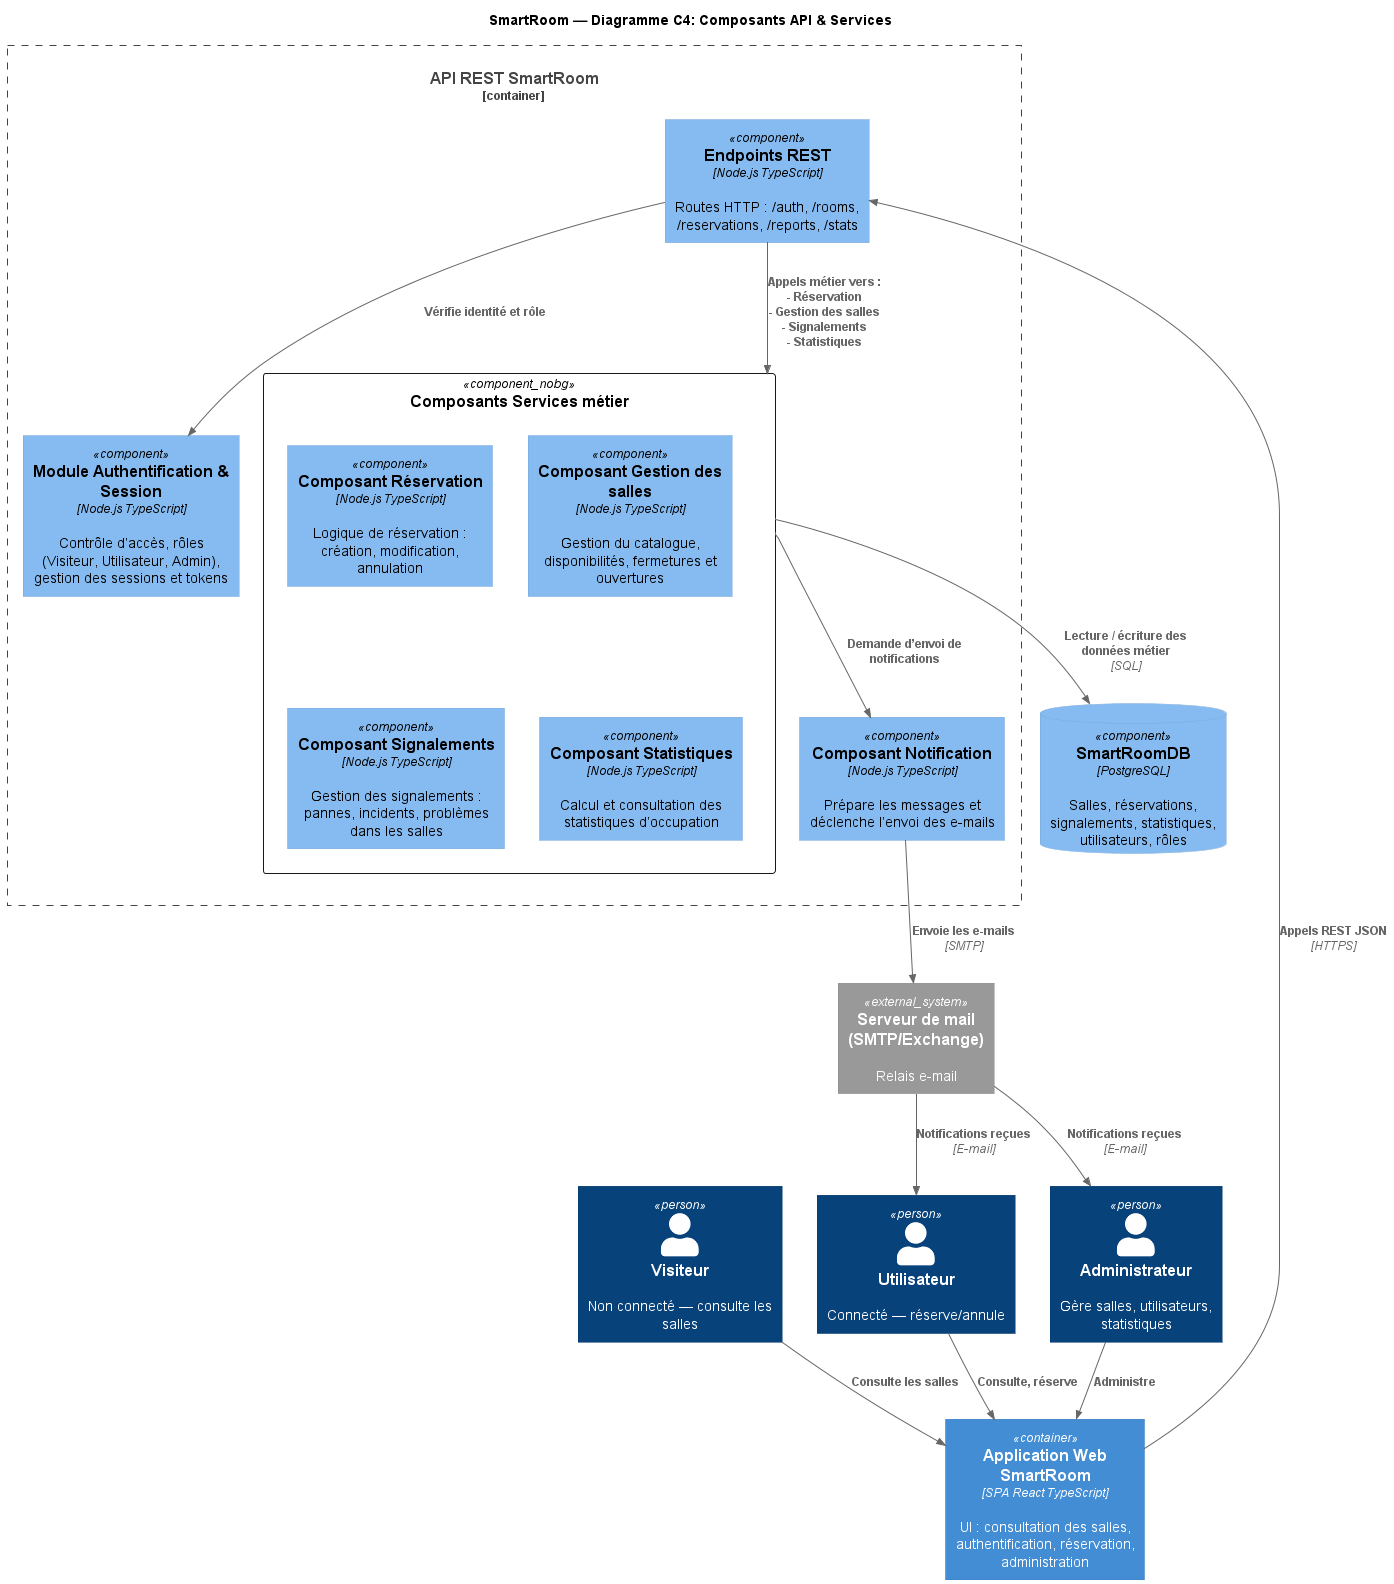

The diagram above was rendered by PlantUML. Its source (embedded in the PNG):
@startuml SmartRoom_Components_C4.puml
!include https://raw.githubusercontent.com/plantuml-stdlib/C4-PlantUML/master/C4_Component.puml
LAYOUT_TOP_DOWN()

title SmartRoom — Diagramme C4: Composants API & Services

skinparam component<<component_nobg>> {
  BackgroundColor Transparent
  BorderColor #555
  BorderThickness 1
}

Person(visitor, "Visiteur", "Non connecté — consulte les salles")
Person(user, "Utilisateur", "Connecté — réserve/annule")
Person(admin, "Administrateur", "Gère salles, utilisateurs, statistiques")
Container(web, "Application Web SmartRoom", "SPA React TypeScript", "UI : consultation des salles, authentification, réservation, administration")
Container_Boundary(api, "API REST SmartRoom") {
  Component(apiEndpoints, "Endpoints REST", "Node.js TypeScript","Routes HTTP : /auth, /rooms, /reservations, /reports, /stats")
  Component(authComp, "Module Authentification & Session","Node.js TypeScript","Contrôle d’accès, rôles (Visiteur, Utilisateur, Admin), gestion des sessions et tokens")

  Component(svcBoundary, "Composants Services métier") <<component_nobg>> {
    Component(resSvc, "Composant Réservation", "Node.js TypeScript","Logique de réservation : création, modification, annulation")
    Component(roomsSvc, "Composant Gestion des salles", "Node.js TypeScript","Gestion du catalogue, disponibilités, fermetures et ouvertures")
    Component(incSvc, "Composant Signalements", "Node.js TypeScript","Gestion des signalements : pannes, incidents, problèmes dans les salles")
    Component(statsSvc, "Composant Statistiques", "Node.js TypeScript","Calcul et consultation des statistiques d’occupation")
  }

  Component(notifComp, "Composant Notification", "Node.js TypeScript","Prépare les messages et déclenche l’envoi des e-mails")
}

ComponentDb(db, "SmartRoomDB", "PostgreSQL", "Salles, réservations, signalements, statistiques, utilisateurs, rôles")
System_Ext(mailSrv, "Serveur de mail (SMTP/Exchange)", "Relais e-mail")
' ───────────────────────────────
' Utilisateurs → UI → API
' ───────────────────────────────
Rel(visitor, web, "Consulte les salles")
Rel(user, web, "Consulte, réserve")
Rel(admin, web, "Administre")
Rel(web, apiEndpoints, "Appels REST JSON", "HTTPS")
' ───────────────────────────────
' API → Auth → Services
' ───────────────────────────────
Rel(apiEndpoints, authComp, "Vérifie identité et rôle")
Rel(apiEndpoints, svcBoundary, "Appels métier vers :\n- Réservation\n- Gestion des salles\n- Signalements\n- Statistiques")
' ───────────────────────────────
' Services → Base de données
' ───────────────────────────────
Rel(svcBoundary, db, "Lecture / écriture des données métier", "SQL")
' ───────────────────────────────
' Services → Notification → Mail
' ───────────────────────────────
Rel(svcBoundary, notifComp, "Demande d’envoi de notifications")
Rel(notifComp, mailSrv, "Envoie les e-mails", "SMTP")
Rel(mailSrv, user, "Notifications reçues", "E-mail")
Rel(mailSrv, admin, "Notifications reçues", "E-mail")

@enduml